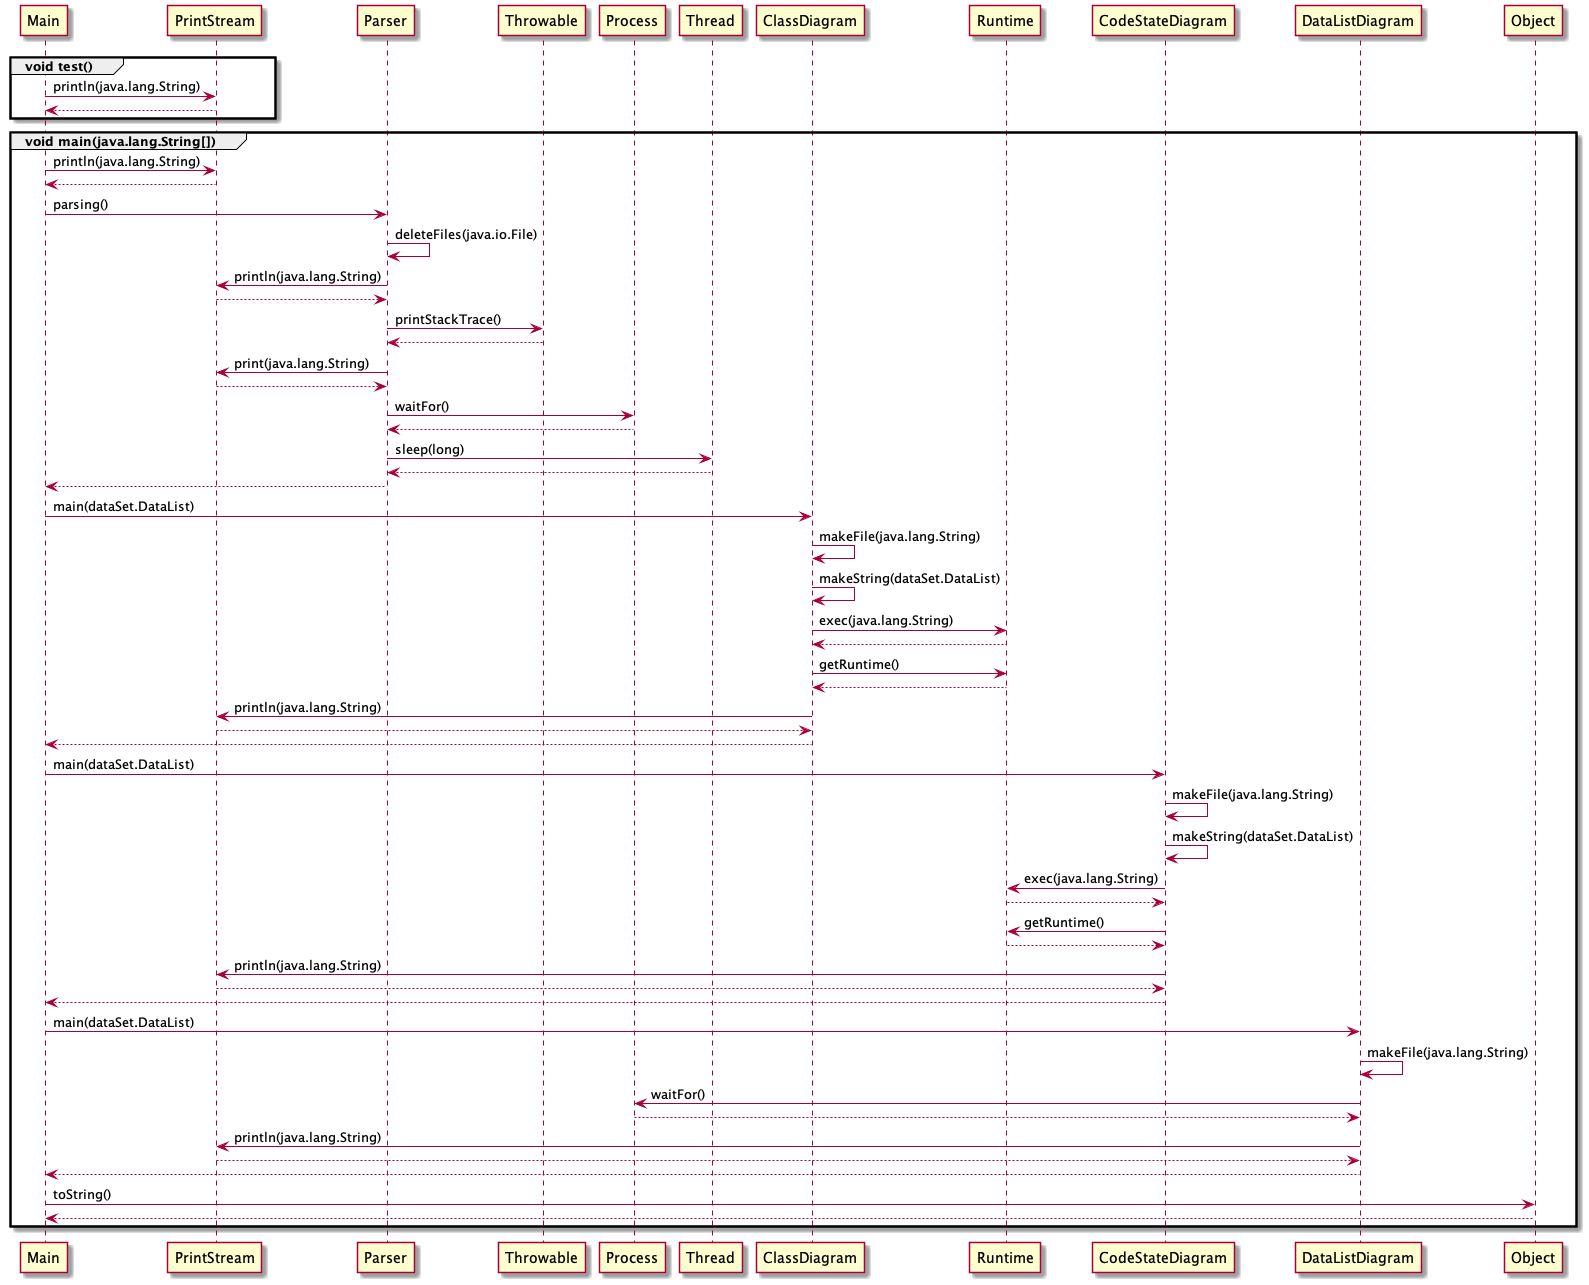

The diagram above was rendered by PlantUML. Its source (embedded in the PNG):
@startuml
group void test()
	Main->PrintStream : println(java.lang.String)
		PrintStream-->Main
end

group void main(java.lang.String[])
	Main->PrintStream : println(java.lang.String)
		PrintStream-->Main
	Main->Parser : parsing()
		Parser->Parser : deleteFiles(java.io.File)
		Parser->PrintStream : println(java.lang.String)
			PrintStream-->Parser
		Parser->Throwable : printStackTrace()
			Throwable-->Parser
		Parser->PrintStream : print(java.lang.String)
			PrintStream-->Parser
		Parser->Process : waitFor()
			Process-->Parser
		Parser->Thread : sleep(long)
			Thread-->Parser
		Parser-->Main
	Main->ClassDiagram : main(dataSet.DataList)
		ClassDiagram->ClassDiagram : makeFile(java.lang.String)
		ClassDiagram->ClassDiagram : makeString(dataSet.DataList)
		ClassDiagram->Runtime : exec(java.lang.String)
			Runtime-->ClassDiagram
		ClassDiagram->Runtime : getRuntime()
			Runtime-->ClassDiagram
		ClassDiagram->PrintStream : println(java.lang.String)
			PrintStream-->ClassDiagram
		ClassDiagram-->Main
	Main->CodeStateDiagram : main(dataSet.DataList)
		CodeStateDiagram->CodeStateDiagram : makeFile(java.lang.String)
		CodeStateDiagram->CodeStateDiagram : makeString(dataSet.DataList)
		CodeStateDiagram->Runtime : exec(java.lang.String)
			Runtime-->CodeStateDiagram
		CodeStateDiagram->Runtime : getRuntime()
			Runtime-->CodeStateDiagram
		CodeStateDiagram->PrintStream : println(java.lang.String)
			PrintStream-->CodeStateDiagram
		CodeStateDiagram-->Main
	Main->DataListDiagram : main(dataSet.DataList)
		DataListDiagram->DataListDiagram : makeFile(java.lang.String)
		DataListDiagram->Process : waitFor()
			Process-->DataListDiagram
		DataListDiagram->PrintStream : println(java.lang.String)
			PrintStream-->DataListDiagram
		DataListDiagram-->Main
	Main->Object : toString()
		Object-->Main
end

@enduml